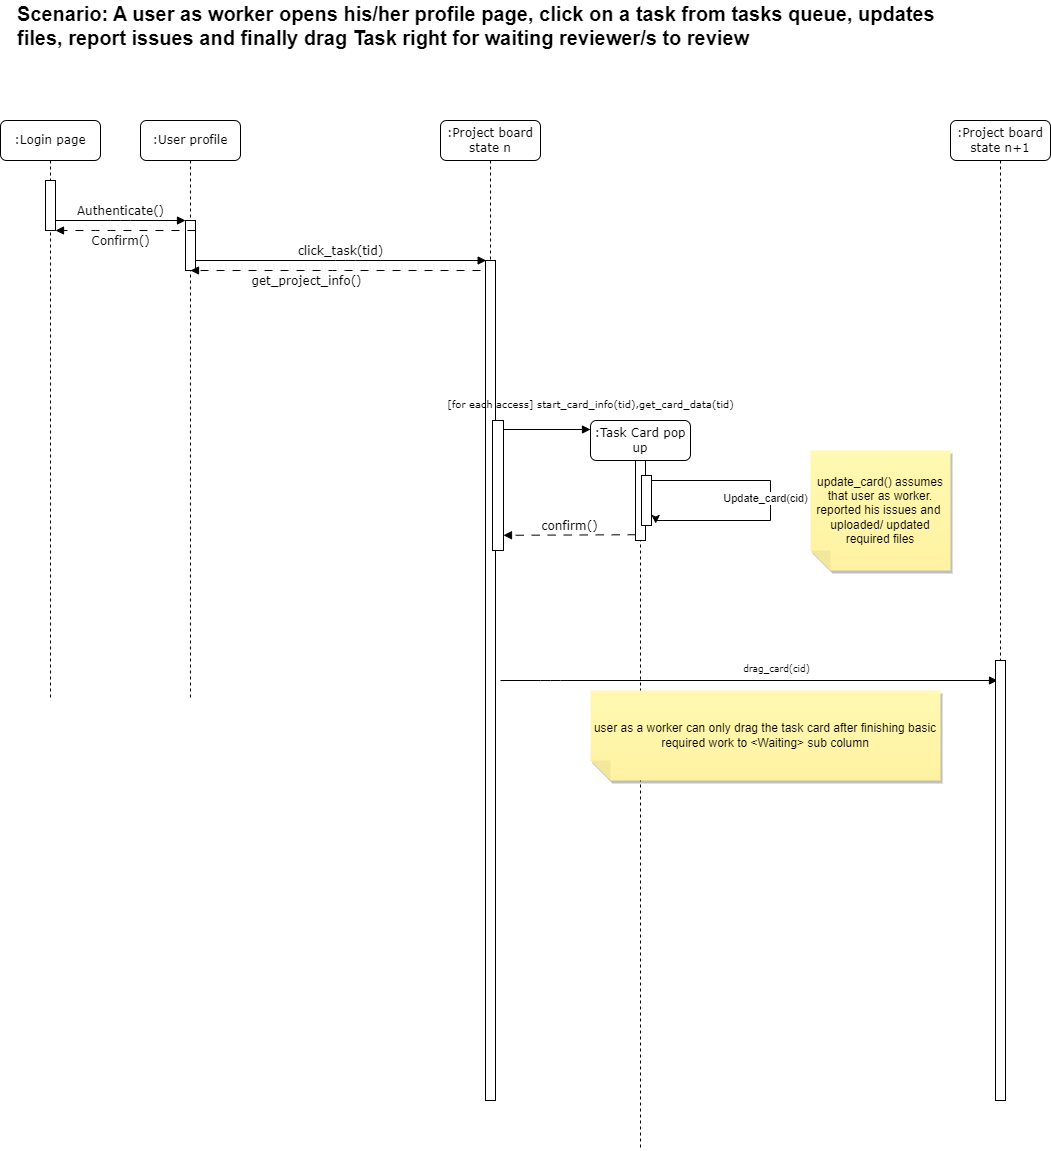

The diagram above was exported from draw.io. Its source (the exported page's mxGraphModel, read from the mxfile embedded in the PNG):
<mxGraphModel dx="1036" dy="614" grid="1" gridSize="10" guides="1" tooltips="1" connect="1" arrows="1" fold="1" page="1" pageScale="1" pageWidth="1100" pageHeight="850" background="none" math="0" shadow="0">
  <root>
    <mxCell id="0" />
    <mxCell id="1" parent="0" />
    <mxCell id="7baba1c4bc27f4b0-2" value=":User profile" style="shape=umlLifeline;perimeter=lifelinePerimeter;whiteSpace=wrap;html=1;container=1;collapsible=0;recursiveResize=0;outlineConnect=0;rounded=1;shadow=0;comic=0;labelBackgroundColor=none;strokeWidth=1;fontFamily=Verdana;fontSize=12;align=center;" parent="1" vertex="1">
      <mxGeometry x="165" y="180" width="100" height="580" as="geometry" />
    </mxCell>
    <mxCell id="7baba1c4bc27f4b0-10" value="" style="html=1;points=[];perimeter=orthogonalPerimeter;rounded=0;shadow=0;comic=0;labelBackgroundColor=none;strokeWidth=1;fontFamily=Verdana;fontSize=12;align=center;" parent="7baba1c4bc27f4b0-2" vertex="1">
      <mxGeometry x="45" y="100" width="10" height="50" as="geometry" />
    </mxCell>
    <mxCell id="7baba1c4bc27f4b0-4" value=":Project board&lt;br&gt;state n" style="shape=umlLifeline;perimeter=lifelinePerimeter;whiteSpace=wrap;html=1;container=1;collapsible=0;recursiveResize=0;outlineConnect=0;rounded=1;shadow=0;comic=0;labelBackgroundColor=none;strokeWidth=1;fontFamily=Verdana;fontSize=12;align=center;" parent="1" vertex="1">
      <mxGeometry x="465" y="180" width="100" height="980" as="geometry" />
    </mxCell>
    <mxCell id="7baba1c4bc27f4b0-16" value="" style="html=1;points=[];perimeter=orthogonalPerimeter;rounded=0;shadow=0;comic=0;labelBackgroundColor=none;strokeWidth=1;fontFamily=Verdana;fontSize=12;align=center;" parent="7baba1c4bc27f4b0-4" vertex="1">
      <mxGeometry x="45" y="140" width="10" height="840" as="geometry" />
    </mxCell>
    <mxCell id="MaNQLjKL2C9uKG8BvAuh-5" value="" style="rounded=0;whiteSpace=wrap;html=1;" parent="7baba1c4bc27f4b0-4" vertex="1">
      <mxGeometry x="52" y="300" width="11" height="130" as="geometry" />
    </mxCell>
    <mxCell id="7baba1c4bc27f4b0-5" value=":Task Card pop up" style="shape=umlLifeline;perimeter=lifelinePerimeter;whiteSpace=wrap;html=1;container=0;collapsible=0;recursiveResize=0;outlineConnect=0;rounded=1;shadow=0;comic=0;labelBackgroundColor=none;strokeWidth=1;fontFamily=Verdana;fontSize=12;align=center;" parent="1" vertex="1">
      <mxGeometry x="615" y="480" width="100" height="730" as="geometry" />
    </mxCell>
    <mxCell id="7baba1c4bc27f4b0-8" value=":Login page" style="shape=umlLifeline;perimeter=lifelinePerimeter;whiteSpace=wrap;html=1;container=1;collapsible=0;recursiveResize=0;outlineConnect=0;rounded=1;shadow=0;comic=0;labelBackgroundColor=none;strokeWidth=1;fontFamily=Verdana;fontSize=12;align=center;" parent="1" vertex="1">
      <mxGeometry x="25" y="180" width="100" height="580" as="geometry" />
    </mxCell>
    <mxCell id="7baba1c4bc27f4b0-9" value="" style="html=1;points=[];perimeter=orthogonalPerimeter;rounded=0;shadow=0;comic=0;labelBackgroundColor=none;strokeWidth=1;fontFamily=Verdana;fontSize=12;align=center;" parent="7baba1c4bc27f4b0-8" vertex="1">
      <mxGeometry x="45" y="60" width="10" height="50" as="geometry" />
    </mxCell>
    <mxCell id="7baba1c4bc27f4b0-29" value="&lt;font style=&quot;font-size: 9px;&quot;&gt;drag_card(cid)&lt;/font&gt;" style="html=1;verticalAlign=bottom;endArrow=block;labelBackgroundColor=none;fontFamily=Verdana;fontSize=12;edgeStyle=elbowEdgeStyle;elbow=horizontal;" parent="1" edge="1">
      <mxGeometry x="0.1111" y="3" relative="1" as="geometry">
        <mxPoint x="525" y="740" as="sourcePoint" />
        <mxPoint x="1022" y="740" as="targetPoint" />
        <Array as="points">
          <mxPoint x="575" y="740" />
        </Array>
        <mxPoint as="offset" />
      </mxGeometry>
    </mxCell>
    <mxCell id="7baba1c4bc27f4b0-11" value="Authenticate()" style="html=1;verticalAlign=bottom;endArrow=block;entryX=0;entryY=0;labelBackgroundColor=none;fontFamily=Verdana;fontSize=12;edgeStyle=elbowEdgeStyle;elbow=vertical;" parent="1" source="7baba1c4bc27f4b0-9" target="7baba1c4bc27f4b0-10" edge="1">
      <mxGeometry relative="1" as="geometry">
        <mxPoint x="145" y="290" as="sourcePoint" />
      </mxGeometry>
    </mxCell>
    <mxCell id="7baba1c4bc27f4b0-14" value="click_task(tid)" style="html=1;verticalAlign=bottom;endArrow=block;entryX=0.067;entryY=0;labelBackgroundColor=none;fontFamily=Verdana;fontSize=12;edgeStyle=elbowEdgeStyle;elbow=vertical;entryDx=0;entryDy=0;entryPerimeter=0;" parent="1" source="7baba1c4bc27f4b0-10" target="7baba1c4bc27f4b0-16" edge="1">
      <mxGeometry relative="1" as="geometry">
        <mxPoint x="295" y="300" as="sourcePoint" />
        <mxPoint x="370" y="320.0000000000001" as="targetPoint" />
        <Array as="points">
          <mxPoint x="370" y="320" />
        </Array>
      </mxGeometry>
    </mxCell>
    <mxCell id="MaNQLjKL2C9uKG8BvAuh-1" value="Confirm()" style="html=1;verticalAlign=bottom;endArrow=block;labelBackgroundColor=none;fontFamily=Verdana;fontSize=12;edgeStyle=elbowEdgeStyle;elbow=vertical;dashed=1;dashPattern=8 8;" parent="1" target="7baba1c4bc27f4b0-9" edge="1">
      <mxGeometry x="0.0714" y="20" relative="1" as="geometry">
        <mxPoint x="220" y="290" as="sourcePoint" />
        <mxPoint x="90" y="290" as="targetPoint" />
        <Array as="points">
          <mxPoint x="125" y="290" />
        </Array>
        <mxPoint as="offset" />
      </mxGeometry>
    </mxCell>
    <mxCell id="MaNQLjKL2C9uKG8BvAuh-3" value="get_project_info()" style="html=1;verticalAlign=bottom;endArrow=block;entryX=0;entryY=0;labelBackgroundColor=none;fontFamily=Verdana;fontSize=12;edgeStyle=elbowEdgeStyle;elbow=horizontal;dashed=1;dashPattern=8 8;" parent="1" edge="1">
      <mxGeometry x="0.2" y="20" relative="1" as="geometry">
        <mxPoint x="505" y="330" as="sourcePoint" />
        <mxPoint x="215" y="330" as="targetPoint" />
        <mxPoint as="offset" />
      </mxGeometry>
    </mxCell>
    <mxCell id="7baba1c4bc27f4b0-19" value="" style="html=1;points=[];perimeter=orthogonalPerimeter;rounded=0;shadow=0;comic=0;labelBackgroundColor=none;strokeWidth=1;fontFamily=Verdana;fontSize=12;align=center;" parent="1" vertex="1">
      <mxGeometry x="660" y="520" width="10" height="80" as="geometry" />
    </mxCell>
    <mxCell id="7baba1c4bc27f4b0-26" value="&lt;font style=&quot;font-size: 10px;&quot;&gt;&lt;font style=&quot;font-size: 10px;&quot;&gt;[for each access] start_card_info&lt;/font&gt;(tid),get_card_data(tid)&lt;/font&gt;" style="html=1;verticalAlign=bottom;endArrow=block;labelBackgroundColor=none;fontFamily=Verdana;fontSize=12;" parent="1" edge="1">
      <mxGeometry x="1" y="16" relative="1" as="geometry">
        <mxPoint x="528" y="489" as="sourcePoint" />
        <mxPoint x="615" y="489" as="targetPoint" />
        <mxPoint as="offset" />
      </mxGeometry>
    </mxCell>
    <mxCell id="MaNQLjKL2C9uKG8BvAuh-6" value="confirm()" style="html=1;verticalAlign=bottom;endArrow=block;labelBackgroundColor=none;fontFamily=Verdana;fontSize=12;entryX=1;entryY=0.883;entryDx=0;entryDy=0;entryPerimeter=0;dashed=1;dashPattern=8 8;exitX=0.02;exitY=0.928;exitDx=0;exitDy=0;exitPerimeter=0;" parent="1" source="7baba1c4bc27f4b0-19" target="MaNQLjKL2C9uKG8BvAuh-5" edge="1">
      <mxGeometry relative="1" as="geometry">
        <mxPoint x="660" y="560" as="sourcePoint" />
        <mxPoint x="535" y="560" as="targetPoint" />
      </mxGeometry>
    </mxCell>
    <mxCell id="gyE9TcDJt12oukhhQXQc-3" value="" style="edgeStyle=orthogonalEdgeStyle;rounded=0;orthogonalLoop=1;jettySize=auto;html=1;entryX=1.42;entryY=0.96;entryDx=0;entryDy=0;entryPerimeter=0;" parent="1" source="gyE9TcDJt12oukhhQXQc-1" target="gyE9TcDJt12oukhhQXQc-1" edge="1">
      <mxGeometry relative="1" as="geometry">
        <mxPoint x="795" y="557.5" as="targetPoint" />
        <Array as="points">
          <mxPoint x="795" y="540" />
          <mxPoint x="795" y="580" />
          <mxPoint x="680" y="580" />
        </Array>
      </mxGeometry>
    </mxCell>
    <mxCell id="gyE9TcDJt12oukhhQXQc-4" value="Update_card(cid)" style="edgeLabel;html=1;align=center;verticalAlign=middle;resizable=0;points=[];" parent="gyE9TcDJt12oukhhQXQc-3" vertex="1" connectable="0">
      <mxGeometry x="-0.0188" y="-6" relative="1" as="geometry">
        <mxPoint as="offset" />
      </mxGeometry>
    </mxCell>
    <mxCell id="gyE9TcDJt12oukhhQXQc-1" value="" style="html=1;points=[];perimeter=orthogonalPerimeter;rounded=0;shadow=0;comic=0;labelBackgroundColor=none;strokeWidth=1;fontFamily=Verdana;fontSize=12;align=center;" parent="1" vertex="1">
      <mxGeometry x="666" y="535" width="10" height="50" as="geometry" />
    </mxCell>
    <mxCell id="gyE9TcDJt12oukhhQXQc-5" value="update_card() assumes that user as worker. reported his issues and&amp;nbsp; uploaded/ updated required files" style="shape=note;whiteSpace=wrap;html=1;backgroundOutline=1;fontColor=#000000;darkOpacity=0.05;fillColor=#FFF9B2;strokeColor=none;fillStyle=solid;direction=west;gradientDirection=north;gradientColor=#FFF2A1;shadow=1;size=20;pointerEvents=1;" parent="1" vertex="1">
      <mxGeometry x="835" y="510" width="140" height="120" as="geometry" />
    </mxCell>
    <mxCell id="gyE9TcDJt12oukhhQXQc-6" value=":Project board&lt;br&gt;state n+1" style="shape=umlLifeline;perimeter=lifelinePerimeter;whiteSpace=wrap;html=1;container=1;collapsible=0;recursiveResize=0;outlineConnect=0;rounded=1;shadow=0;comic=0;labelBackgroundColor=none;strokeWidth=1;fontFamily=Verdana;fontSize=12;align=center;" parent="1" vertex="1">
      <mxGeometry x="975" y="180" width="100" height="590" as="geometry" />
    </mxCell>
    <mxCell id="gyE9TcDJt12oukhhQXQc-7" value="" style="html=1;points=[];perimeter=orthogonalPerimeter;rounded=0;shadow=0;comic=0;labelBackgroundColor=none;strokeWidth=1;fontFamily=Verdana;fontSize=12;align=center;" parent="1" vertex="1">
      <mxGeometry x="1020" y="720" width="10" height="440" as="geometry" />
    </mxCell>
    <mxCell id="gyE9TcDJt12oukhhQXQc-9" value="user as a worker can only drag the task card after finishing basic required work to &amp;lt;Waiting&amp;gt; sub column" style="shape=note;whiteSpace=wrap;html=1;backgroundOutline=1;fontColor=#000000;darkOpacity=0.05;fillColor=#FFF9B2;strokeColor=none;fillStyle=solid;direction=west;gradientDirection=north;gradientColor=#FFF2A1;shadow=1;size=20;pointerEvents=1;" parent="1" vertex="1">
      <mxGeometry x="615" y="750" width="350" height="90" as="geometry" />
    </mxCell>
    <mxCell id="gyE9TcDJt12oukhhQXQc-10" value="&lt;font style=&quot;font-size: 20px;&quot;&gt;&lt;b&gt;Scenario: A user as worker opens his/her profile page, click on a task from tasks queue, updates files, report issues and finally drag Task right for waiting reviewer/s to review&amp;nbsp;&lt;/b&gt;&lt;/font&gt;" style="text;strokeColor=none;align=left;fillColor=none;html=1;verticalAlign=middle;whiteSpace=wrap;rounded=0;" parent="1" vertex="1">
      <mxGeometry x="40" y="60" width="970" height="50" as="geometry" />
    </mxCell>
  </root>
</mxGraphModel>